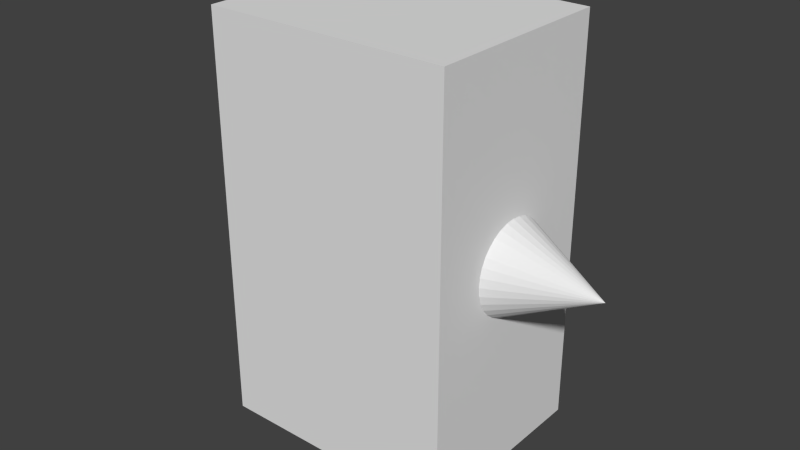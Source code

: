 # Source: mover.blend  (saved by Blender 2.74.0; exported with 4.5.12 LTS)
import bpy
from mathutils import Matrix  # noqa: F401  (used for matrix-valued properties, if any)

bpy.ops.wm.read_factory_settings(use_empty=True)
scene = bpy.context.scene
scene.name = 'Scene'

# ---- collections
col_collection_1 = bpy.data.collections.new('Collection 1'); scene.collection.children.link(col_collection_1)

# ---- materials (node trees are filled in below, after node groups)
mat_material = bpy.data.materials.new('Material')
mat_material.alpha_threshold = 0.0
mat_material.roughness = 0.5
mat_material.line_color = (0.0, 0.0, 0.0, 1.0)

# ---- material node trees
mat_material.use_nodes = True; mat_material.node_tree.nodes.clear()
_N = mat_material.node_tree.nodes; _L = mat_material.node_tree.links
n0 = _N.new('ShaderNodeOutputMaterial'); n0.name = 'Material Output'; n0.location = (300, 300)
n1 = _N.new('ShaderNodeBsdfDiffuse'); n1.name = 'Diffuse BSDF'; n1.location = (10, 300)
_L.new(n1.outputs[0], n0.inputs[0])
n0.is_active_output = True

# ---- world
world_world = bpy.data.worlds.new('World'); scene.world = world_world
world_world.use_nodes = True; world_world.node_tree.nodes.clear()
_N = world_world.node_tree.nodes; _L = world_world.node_tree.links
n0 = _N.new('ShaderNodeOutputWorld'); n0.name = 'World Output'; n0.location = (300, 300)
n1 = _N.new('ShaderNodeBackground'); n1.name = 'Background'; n1.location = (10, 300)
n1.inputs[0].default_value = (0.05088, 0.05088, 0.05088, 1.0)
_L.new(n1.outputs[0], n0.inputs[0])
n0.is_active_output = True
world_world.color = (0.05088, 0.05088, 0.05088)
world_world.use_sun_shadow = False
world_world.sun_shadow_jitter_overblur = 0.0
world_world.cycles.sampling_method = 'MANUAL'
world_world.cycles.sample_map_resolution = 256

# ---- meshes
me_cube_001 = bpy.data.meshes.new('Cube.001')
me_cube_001.from_pydata([(-0.6, -0.225, -3.397e-08), (-0.6, -0.2207, -0.0439), (-0.6, -0.2079, -0.0861), (-0.6, -0.1871, -0.125), (-0.6, -0.1591, -0.1591), (-0.6, -0.125, -0.1871), (-0.6, -0.0861, -0.2079), (-0.6, -0.0439, -0.2207), (-0.6, 2.235e-08, -0.225), (-1.05, 0.0, 0.0), (-0.6, 0.0439, -0.2207), (-0.6, 0.0861, -0.2079), (-0.6, 0.125, -0.1871), (-0.6, 0.1591, -0.1591), (-0.6, 0.1871, -0.125), (-0.6, 0.2079, -0.0861), (-0.6, 0.2207, -0.0439), (-0.6, 0.225, 3.934e-08), (-0.6, 0.2207, 0.0439), (-0.6, 0.2079, 0.0861), (-0.6, 0.1871, 0.125), (-0.6, 0.1591, 0.1591), (-0.6, 0.125, 0.1871), (-0.6, 0.0861, 0.2079), (-0.6, 0.0439, 0.2207), (-0.6, -1.779e-07, 0.225), (-0.6, -0.0439, 0.2207), (-0.6, -0.0861, 0.2079), (-0.6, -0.125, 0.1871), (-0.6, -0.1591, 0.1591), (-0.6, -0.1871, 0.125), (-0.6, -0.2079, 0.0861), (-0.6, -0.2207, 0.04389), (0.6, 0.48, -1.0), (0.6, -0.48, -1.0), (-0.6, -0.48, -1.0), (-0.6, 0.48, -1.0), (0.6, 0.48, 1.0), (0.6, -0.48, 1.0), (-0.6, -0.48, 1.0), (-0.6, 0.48, 1.0), (0.6, 0.225, -3.397e-08), (0.6, 0.2207, -0.0439), (0.6, 0.2079, -0.0861), (0.6, 0.1871, -0.125), (0.6, 0.1591, -0.1591), (0.6, 0.125, -0.1871), (0.6, 0.0861, -0.2079), (0.6, 0.0439, -0.2207), (0.6, 1.699e-08, -0.225), (1.05, 0.0, 0.0), (0.6, -0.0439, -0.2207), (0.6, -0.0861, -0.2079), (0.6, -0.125, -0.1871), (0.6, -0.1591, -0.1591), (0.6, -0.1871, -0.125), (0.6, -0.2079, -0.0861), (0.6, -0.2207, -0.0439), (0.6, -0.225, 3.934e-08), (0.6, -0.2207, 0.0439), (0.6, -0.2079, 0.0861), (0.6, -0.1871, 0.125), (0.6, -0.1591, 0.1591), (0.6, -0.125, 0.1871), (0.6, -0.0861, 0.2079), (0.6, -0.0439, 0.2207), (0.6, 2.173e-07, 0.225), (0.6, 0.0439, 0.2207), (0.6, 0.0861, 0.2079), (0.6, 0.125, 0.1871), (0.6, 0.1591, 0.1591), (0.6, 0.1871, 0.125), (0.6, 0.2079, 0.0861), (0.6, 0.2207, 0.04389)], [], [(31, 9, 32), (0, 9, 1), (30, 9, 31), (29, 9, 30), (28, 9, 29), (27, 9, 28), (26, 9, 27), (25, 9, 26), (24, 9, 25), (23, 9, 24), (22, 9, 23), (21, 9, 22), (20, 9, 21), (19, 9, 20), (18, 9, 19), (17, 9, 18), (16, 9, 17), (15, 9, 16), (14, 9, 15), (13, 9, 14), (12, 9, 13), (11, 9, 12), (10, 9, 11), (8, 9, 10), (7, 9, 8), (6, 9, 7), (5, 9, 6), (4, 9, 5), (3, 9, 4), (2, 9, 3), (32, 9, 0), (1, 9, 2), (0, 1, 2, 3, 4, 5, 6, 7, 8, 10, 11, 12, 13, 14, 15, 16, 17, 18, 19, 20, 21, 22, 23, 24, 25, 26, 27, 28, 29, 30, 31, 32), (33, 34, 35, 36), (37, 40, 39, 38), (33, 37, 38, 34), (34, 38, 39, 35), (35, 39, 40, 36), (37, 33, 36, 40), (72, 50, 73), (41, 50, 42), (71, 50, 72), (70, 50, 71), (69, 50, 70), (68, 50, 69), (67, 50, 68), (66, 50, 67), (65, 50, 66), (64, 50, 65), (63, 50, 64), (62, 50, 63), (61, 50, 62), (60, 50, 61), (59, 50, 60), (58, 50, 59), (57, 50, 58), (56, 50, 57), (55, 50, 56), (54, 50, 55), (53, 50, 54), (52, 50, 53), (51, 50, 52), (49, 50, 51), (48, 50, 49), (47, 50, 48), (46, 50, 47), (45, 50, 46), (44, 50, 45), (43, 50, 44), (73, 50, 41), (42, 50, 43), (41, 42, 43, 44, 45, 46, 47, 48, 49, 51, 52, 53, 54, 55, 56, 57, 58, 59, 60, 61, 62, 63, 64, 65, 66, 67, 68, 69, 70, 71, 72, 73)])
_ca = me_cube_001.color_attributes.new('Col', 'BYTE_COLOR', 'CORNER')
_ca.data.foreach_set('color', [0.6939, 0.2664, 0.2664, 1.0, 0.6939, 0.2664, 0.2664, 1.0, 0.6939, 0.2664, 0.2664, 1.0, 0.6939, 0.2664, 0.2664, 1.0, 0.6939, 0.2664, 0.2664, 1.0, 0.6939, 0.2664, 0.2664, 1.0, 0.6939, 0.2664, 0.2664, 1.0, 0.6939, 0.2664, 0.2664, 1.0, 0.6939, 0.2664, 0.2664, 1.0, 0.6939, 0.2664, 0.2664, 1.0, 0.6939, 0.2664, 0.2664, 1.0, 0.6939, 0.2664, 0.2664, 1.0, 0.6939, 0.2664, 0.2664, 1.0, 0.6939, 0.2664, 0.2664, 1.0, 0.6939, 0.2664, 0.2664, 1.0, 0.6939, 0.2664, 0.2664, 1.0, 0.6939, 0.2664, 0.2664, 1.0, 0.6939, 0.2664, 0.2664, 1.0, 0.6939, 0.2664, 0.2664, 1.0, 0.6939, 0.2664, 0.2664, 1.0, 0.6939, 0.2664, 0.2664, 1.0, 0.6939, 0.2664, 0.2664, 1.0, 0.6939, 0.2664, 0.2664, 1.0, 0.6939, 0.2664, 0.2664, 1.0, 0.6939, 0.2664, 0.2664, 1.0, 0.6939, 0.2664, 0.2664, 1.0, 0.6939, 0.2664, 0.2664, 1.0, 0.6939, 0.2664, 0.2664, 1.0, 0.6939, 0.2664, 0.2664, 1.0, 0.6939, 0.2664, 0.2664, 1.0, 0.6939, 0.2664, 0.2664, 1.0, 0.6939, 0.2664, 0.2664, 1.0, 0.6939, 0.2664, 0.2664, 1.0, 0.6939, 0.2664, 0.2664, 1.0, 0.6939, 0.2664, 0.2664, 1.0, 0.6939, 0.2664, 0.2664, 1.0, 0.6939, 0.2664, 0.2664, 1.0, 0.6939, 0.2664, 0.2664, 1.0, 0.6939, 0.2664, 0.2664, 1.0, 0.6939, 0.2664, 0.2664, 1.0, 0.6939, 0.2664, 0.2664, 1.0, 0.6939, 0.2664, 0.2664, 1.0, 0.6939, 0.2664, 0.2664, 1.0, 0.6939, 0.2664, 0.2664, 1.0, 0.6939, 0.2664, 0.2664, 1.0, 0.6939, 0.2664, 0.2664, 1.0, 0.6939, 0.2664, 0.2664, 1.0, 0.6939, 0.2664, 0.2664, 1.0, 0.6939, 0.2664, 0.2664, 1.0, 0.6939, 0.2664, 0.2664, 1.0, 0.6939, 0.2664, 0.2664, 1.0, 0.6939, 0.2664, 0.2664, 1.0, 0.6939, 0.2664, 0.2664, 1.0, 0.6939, 0.2664, 0.2664, 1.0, 0.6939, 0.2664, 0.2664, 1.0, 0.6939, 0.2664, 0.2664, 1.0, 0.6939, 0.2664, 0.2664, 1.0, 0.6939, 0.2664, 0.2664, 1.0, 0.6939, 0.2664, 0.2664, 1.0, 0.6939, 0.2664, 0.2664, 1.0, 0.6939, 0.2664, 0.2664, 1.0, 0.6939, 0.2664, 0.2664, 1.0, 0.6939, 0.2664, 0.2664, 1.0, 0.6939, 0.2664, 0.2664, 1.0, 0.6939, 0.2664, 0.2664, 1.0, 0.6939, 0.2664, 0.2664, 1.0, 0.6939, 0.2664, 0.2664, 1.0, 0.6939, 0.2664, 0.2664, 1.0, 0.6939, 0.2664, 0.2664, 1.0, 0.6939, 0.2664, 0.2664, 1.0, 0.6939, 0.2664, 0.2664, 1.0, 0.6939, 0.2664, 0.2664, 1.0, 0.6939, 0.2664, 0.2664, 1.0, 0.6939, 0.2664, 0.2664, 1.0, 0.6939, 0.2664, 0.2664, 1.0, 0.6939, 0.2664, 0.2664, 1.0, 0.6939, 0.2664, 0.2664, 1.0, 0.6939, 0.2664, 0.2664, 1.0, 0.6939, 0.2664, 0.2664, 1.0, 0.6939, 0.2664, 0.2664, 1.0, 0.6939, 0.2664, 0.2664, 1.0, 0.6939, 0.2664, 0.2664, 1.0, 0.6939, 0.2664, 0.2664, 1.0, 0.6939, 0.2664, 0.2664, 1.0, 0.6939, 0.2664, 0.2664, 1.0, 0.6939, 0.2664, 0.2664, 1.0, 0.6939, 0.2664, 0.2664, 1.0, 0.6939, 0.2664, 0.2664, 1.0, 0.6939, 0.2664, 0.2664, 1.0, 0.6939, 0.2664, 0.2664, 1.0, 0.6939, 0.2664, 0.2664, 1.0, 0.6939, 0.2664, 0.2664, 1.0, 0.6939, 0.2664, 0.2664, 1.0, 0.6939, 0.2664, 0.2664, 1.0, 0.6939, 0.2664, 0.2664, 1.0, 0.6939, 0.2664, 0.2664, 1.0, 0.6939, 0.2664, 0.2664, 1.0, 0.6939, 0.2664, 0.2664, 1.0, 0.6939, 0.2664, 0.2664, 1.0, 0.6939, 0.2664, 0.2664, 1.0, 0.6939, 0.2664, 0.2664, 1.0, 0.6939, 0.2664, 0.2664, 1.0, 0.6939, 0.2664, 0.2664, 1.0, 0.6939, 0.2664, 0.2664, 1.0, 0.6939, 0.2664, 0.2664, 1.0, 0.6939, 0.2664, 0.2664, 1.0, 0.6939, 0.2664, 0.2664, 1.0, 0.6939, 0.2664, 0.2664, 1.0, 0.6939, 0.2664, 0.2664, 1.0, 0.6939, 0.2664, 0.2664, 1.0, 0.6939, 0.2664, 0.2664, 1.0, 0.6939, 0.2664, 0.2664, 1.0, 0.6939, 0.2664, 0.2664, 1.0, 0.6939, 0.2664, 0.2664, 1.0, 0.6939, 0.2664, 0.2664, 1.0, 0.6939, 0.2664, 0.2664, 1.0, 0.6939, 0.2664, 0.2664, 1.0, 0.6939, 0.2664, 0.2664, 1.0, 0.6939, 0.2664, 0.2664, 1.0, 0.6939, 0.2664, 0.2664, 1.0, 0.6939, 0.2664, 0.2664, 1.0, 0.6939, 0.2664, 0.2664, 1.0, 0.6939, 0.2664, 0.2664, 1.0, 0.6939, 0.2664, 0.2664, 1.0, 0.6939, 0.2664, 0.2664, 1.0, 0.6939, 0.2664, 0.2664, 1.0, 0.6939, 0.2664, 0.2664, 1.0, 0.6939, 0.2664, 0.2664, 1.0, 0.3864, 0.2705, 0.2705, 1.0, 0.3864, 0.2705, 0.2705, 1.0, 0.3864, 0.2705, 0.2705, 1.0, 0.3864, 0.2705, 0.2705, 1.0, 0.4397, 0.3095, 0.3095, 1.0, 0.4397, 0.3095, 0.3095, 1.0, 0.4397, 0.3095, 0.3095, 1.0, 0.4397, 0.3095, 0.3095, 1.0, 0.5776, 0.402, 0.402, 1.0, 0.5776, 0.402, 0.402, 1.0, 0.5776, 0.402, 0.402, 1.0, 0.5776, 0.402, 0.402, 1.0, 0.4969, 0.3467, 0.3467, 1.0, 0.4969, 0.3467, 0.3467, 1.0, 0.4969, 0.3467, 0.3467, 1.0, 0.4969, 0.3467, 0.3467, 1.0, 0.5776, 0.402, 0.402, 1.0, 0.5776, 0.402, 0.402, 1.0, 0.5776, 0.402, 0.402, 1.0, 0.5776, 0.402, 0.402, 1.0, 0.4969, 0.3467, 0.3467, 1.0, 0.4969, 0.3467, 0.3467, 1.0, 0.4969, 0.3467, 0.3467, 1.0, 0.4969, 0.3467, 0.3467, 1.0, 0.6939, 0.2664, 0.2664, 1.0, 0.6939, 0.2664, 0.2664, 1.0, 0.6939, 0.2664, 0.2664, 1.0, 0.6939, 0.2664, 0.2664, 1.0, 0.6939, 0.2664, 0.2664, 1.0, 0.6939, 0.2664, 0.2664, 1.0, 0.6939, 0.2664, 0.2664, 1.0, 0.6939, 0.2664, 0.2664, 1.0, 0.6939, 0.2664, 0.2664, 1.0, 0.6939, 0.2664, 0.2664, 1.0, 0.6939, 0.2664, 0.2664, 1.0, 0.6939, 0.2664, 0.2664, 1.0, 0.6939, 0.2664, 0.2664, 1.0, 0.6939, 0.2664, 0.2664, 1.0, 0.6939, 0.2664, 0.2664, 1.0, 0.6939, 0.2664, 0.2664, 1.0, 0.6939, 0.2664, 0.2664, 1.0, 0.6939, 0.2664, 0.2664, 1.0, 0.6939, 0.2664, 0.2664, 1.0, 0.6939, 0.2664, 0.2664, 1.0, 0.6939, 0.2664, 0.2664, 1.0, 0.6939, 0.2664, 0.2664, 1.0, 0.6939, 0.2664, 0.2664, 1.0, 0.6939, 0.2664, 0.2664, 1.0, 0.6939, 0.2664, 0.2664, 1.0, 0.6939, 0.2664, 0.2664, 1.0, 0.6939, 0.2664, 0.2664, 1.0, 0.6939, 0.2664, 0.2664, 1.0, 0.6939, 0.2664, 0.2664, 1.0, 0.6939, 0.2664, 0.2664, 1.0, 0.6939, 0.2664, 0.2664, 1.0, 0.6939, 0.2664, 0.2664, 1.0, 0.6939, 0.2664, 0.2664, 1.0, 0.6939, 0.2664, 0.2664, 1.0, 0.6939, 0.2664, 0.2664, 1.0, 0.6939, 0.2664, 0.2664, 1.0, 0.6939, 0.2664, 0.2664, 1.0, 0.6939, 0.2664, 0.2664, 1.0, 0.6939, 0.2664, 0.2664, 1.0, 0.6939, 0.2664, 0.2664, 1.0, 0.6939, 0.2664, 0.2664, 1.0, 0.6939, 0.2664, 0.2664, 1.0, 0.6939, 0.2664, 0.2664, 1.0, 0.6939, 0.2664, 0.2664, 1.0, 0.6939, 0.2664, 0.2664, 1.0, 0.6939, 0.2664, 0.2664, 1.0, 0.6939, 0.2664, 0.2664, 1.0, 0.6939, 0.2664, 0.2664, 1.0, 0.6939, 0.2664, 0.2664, 1.0, 0.6939, 0.2664, 0.2664, 1.0, 0.6939, 0.2664, 0.2664, 1.0, 0.6939, 0.2664, 0.2664, 1.0, 0.6939, 0.2664, 0.2664, 1.0, 0.6939, 0.2664, 0.2664, 1.0, 0.6939, 0.2664, 0.2664, 1.0, 0.6939, 0.2664, 0.2664, 1.0, 0.6939, 0.2664, 0.2664, 1.0, 0.6939, 0.2664, 0.2664, 1.0, 0.6939, 0.2664, 0.2664, 1.0, 0.6939, 0.2664, 0.2664, 1.0, 0.6939, 0.2664, 0.2664, 1.0, 0.6939, 0.2664, 0.2664, 1.0, 0.6939, 0.2664, 0.2664, 1.0, 0.6939, 0.2664, 0.2664, 1.0, 0.6939, 0.2664, 0.2664, 1.0, 0.6939, 0.2664, 0.2664, 1.0, 0.6939, 0.2664, 0.2664, 1.0, 0.6939, 0.2664, 0.2664, 1.0, 0.6939, 0.2664, 0.2664, 1.0, 0.6939, 0.2664, 0.2664, 1.0, 0.6939, 0.2664, 0.2664, 1.0, 0.6939, 0.2664, 0.2664, 1.0, 0.6939, 0.2664, 0.2664, 1.0, 0.6939, 0.2664, 0.2664, 1.0, 0.6939, 0.2664, 0.2664, 1.0, 0.6939, 0.2664, 0.2664, 1.0, 0.6939, 0.2664, 0.2664, 1.0, 0.6939, 0.2664, 0.2664, 1.0, 0.6939, 0.2664, 0.2664, 1.0, 0.6939, 0.2664, 0.2664, 1.0, 0.6939, 0.2664, 0.2664, 1.0, 0.6939, 0.2664, 0.2664, 1.0, 0.6939, 0.2664, 0.2664, 1.0, 0.6939, 0.2664, 0.2664, 1.0, 0.6939, 0.2664, 0.2664, 1.0, 0.6939, 0.2664, 0.2664, 1.0, 0.6939, 0.2664, 0.2664, 1.0, 0.6939, 0.2664, 0.2664, 1.0, 0.6939, 0.2664, 0.2664, 1.0, 0.6939, 0.2664, 0.2664, 1.0, 0.6939, 0.2664, 0.2664, 1.0, 0.6939, 0.2664, 0.2664, 1.0, 0.6939, 0.2664, 0.2664, 1.0, 0.6939, 0.2664, 0.2664, 1.0, 0.6939, 0.2664, 0.2664, 1.0, 0.6939, 0.2664, 0.2664, 1.0, 0.6939, 0.2664, 0.2664, 1.0, 0.6939, 0.2664, 0.2664, 1.0, 0.6939, 0.2664, 0.2664, 1.0, 0.6939, 0.2664, 0.2664, 1.0, 0.6939, 0.2664, 0.2664, 1.0, 0.6939, 0.2664, 0.2664, 1.0, 0.6939, 0.2664, 0.2664, 1.0, 0.6939, 0.2664, 0.2664, 1.0, 0.6939, 0.2664, 0.2664, 1.0, 0.6939, 0.2664, 0.2664, 1.0, 0.6939, 0.2664, 0.2664, 1.0, 0.6939, 0.2664, 0.2664, 1.0, 0.6939, 0.2664, 0.2664, 1.0, 0.6939, 0.2664, 0.2664, 1.0, 0.6939, 0.2664, 0.2664, 1.0, 0.6939, 0.2664, 0.2664, 1.0, 0.6939, 0.2664, 0.2664, 1.0, 0.6939, 0.2664, 0.2664, 1.0, 0.6939, 0.2664, 0.2664, 1.0, 0.6939, 0.2664, 0.2664, 1.0, 0.6939, 0.2664, 0.2664, 1.0, 0.6939, 0.2664, 0.2664, 1.0, 0.6939, 0.2664, 0.2664, 1.0, 0.6939, 0.2664, 0.2664, 1.0, 0.6939, 0.2664, 0.2664, 1.0, 0.6939, 0.2664, 0.2664, 1.0, 0.6939, 0.2664, 0.2664, 1.0, 0.6939, 0.2664, 0.2664, 1.0, 0.6939, 0.2664, 0.2664, 1.0, 0.6939, 0.2664, 0.2664, 1.0, 0.6939, 0.2664, 0.2664, 1.0, 0.6939, 0.2664, 0.2664, 1.0])
me_cube_001.materials.append(mat_material)
me_cube_001.use_remesh_preserve_volume = False
me_cube_001.use_remesh_preserve_attributes = False
me_cube_001.use_mirror_vertex_groups = False
me_cube_001.use_paint_bone_selection = False
me_cube_001.use_paint_mask = True
me_cube_001.update()

# ---- objects
ob_mover = bpy.data.objects.new('Mover', me_cube_001)

# ---- transforms, parenting, visibility, modifiers, constraints
ob_mover.location = (0.0, 0.0, 0.0)
ob_mover.lock_rotations_4d = False
ob_mover.empty_display_type = 'ARROWS'
ob_mover.lineart.crease_threshold = 0.0

# ---- collection membership
col_collection_1.objects.link(ob_mover)

# ---- scene / render settings (as saved in the file)
scene.frame_start = 1; scene.frame_end = 250; scene.frame_set(1)
scene.render.engine = 'CYCLES'
scene.render.resolution_percentage = 50
scene.render.dither_intensity = 0.0
scene.cycles.use_denoising = False
scene.cycles.samples = 10
scene.cycles.sampling_pattern = 'TABULATED_SOBOL'
scene.cycles.light_sampling_threshold = 0.0
scene.cycles.use_adaptive_sampling = False
scene.cycles.use_light_tree = False
scene.cycles.blur_glossy = 0.0
scene.cycles.pixel_filter_type = 'GAUSSIAN'
scene.cycles.sample_clamp_indirect = 0.0
scene.view_settings.view_transform = 'Standard'
bpy.context.view_layer.update()

# ---- added for rendering (the .blend has no active camera and no usable light): camera, sun
cam_auto = bpy.data.cameras.new('AutoCamera')
cam_auto.lens = 50.0
cam_auto.sensor_width = 36.0
cam_auto.clip_end = 1000.0
ob_auto_camera = bpy.data.objects.new('AutoCamera', cam_auto)
scene.collection.objects.link(ob_auto_camera)
ob_auto_camera.location = (2.82635, -3.39161, 2.26108)
ob_auto_camera.rotation_euler = (1.09748, -7.21219e-08, 0.694738)
scene.camera = ob_auto_camera
light_auto_sun = bpy.data.lights.new('AutoSun', 'SUN')
light_auto_sun.energy = 3.0
light_auto_sun.angle = 0.0523599
ob_auto_sun = bpy.data.objects.new('AutoSun', light_auto_sun)
scene.collection.objects.link(ob_auto_sun)
ob_auto_sun.rotation_euler = (0.872665, 0.174533, 0.523599)
bpy.context.view_layer.update()
